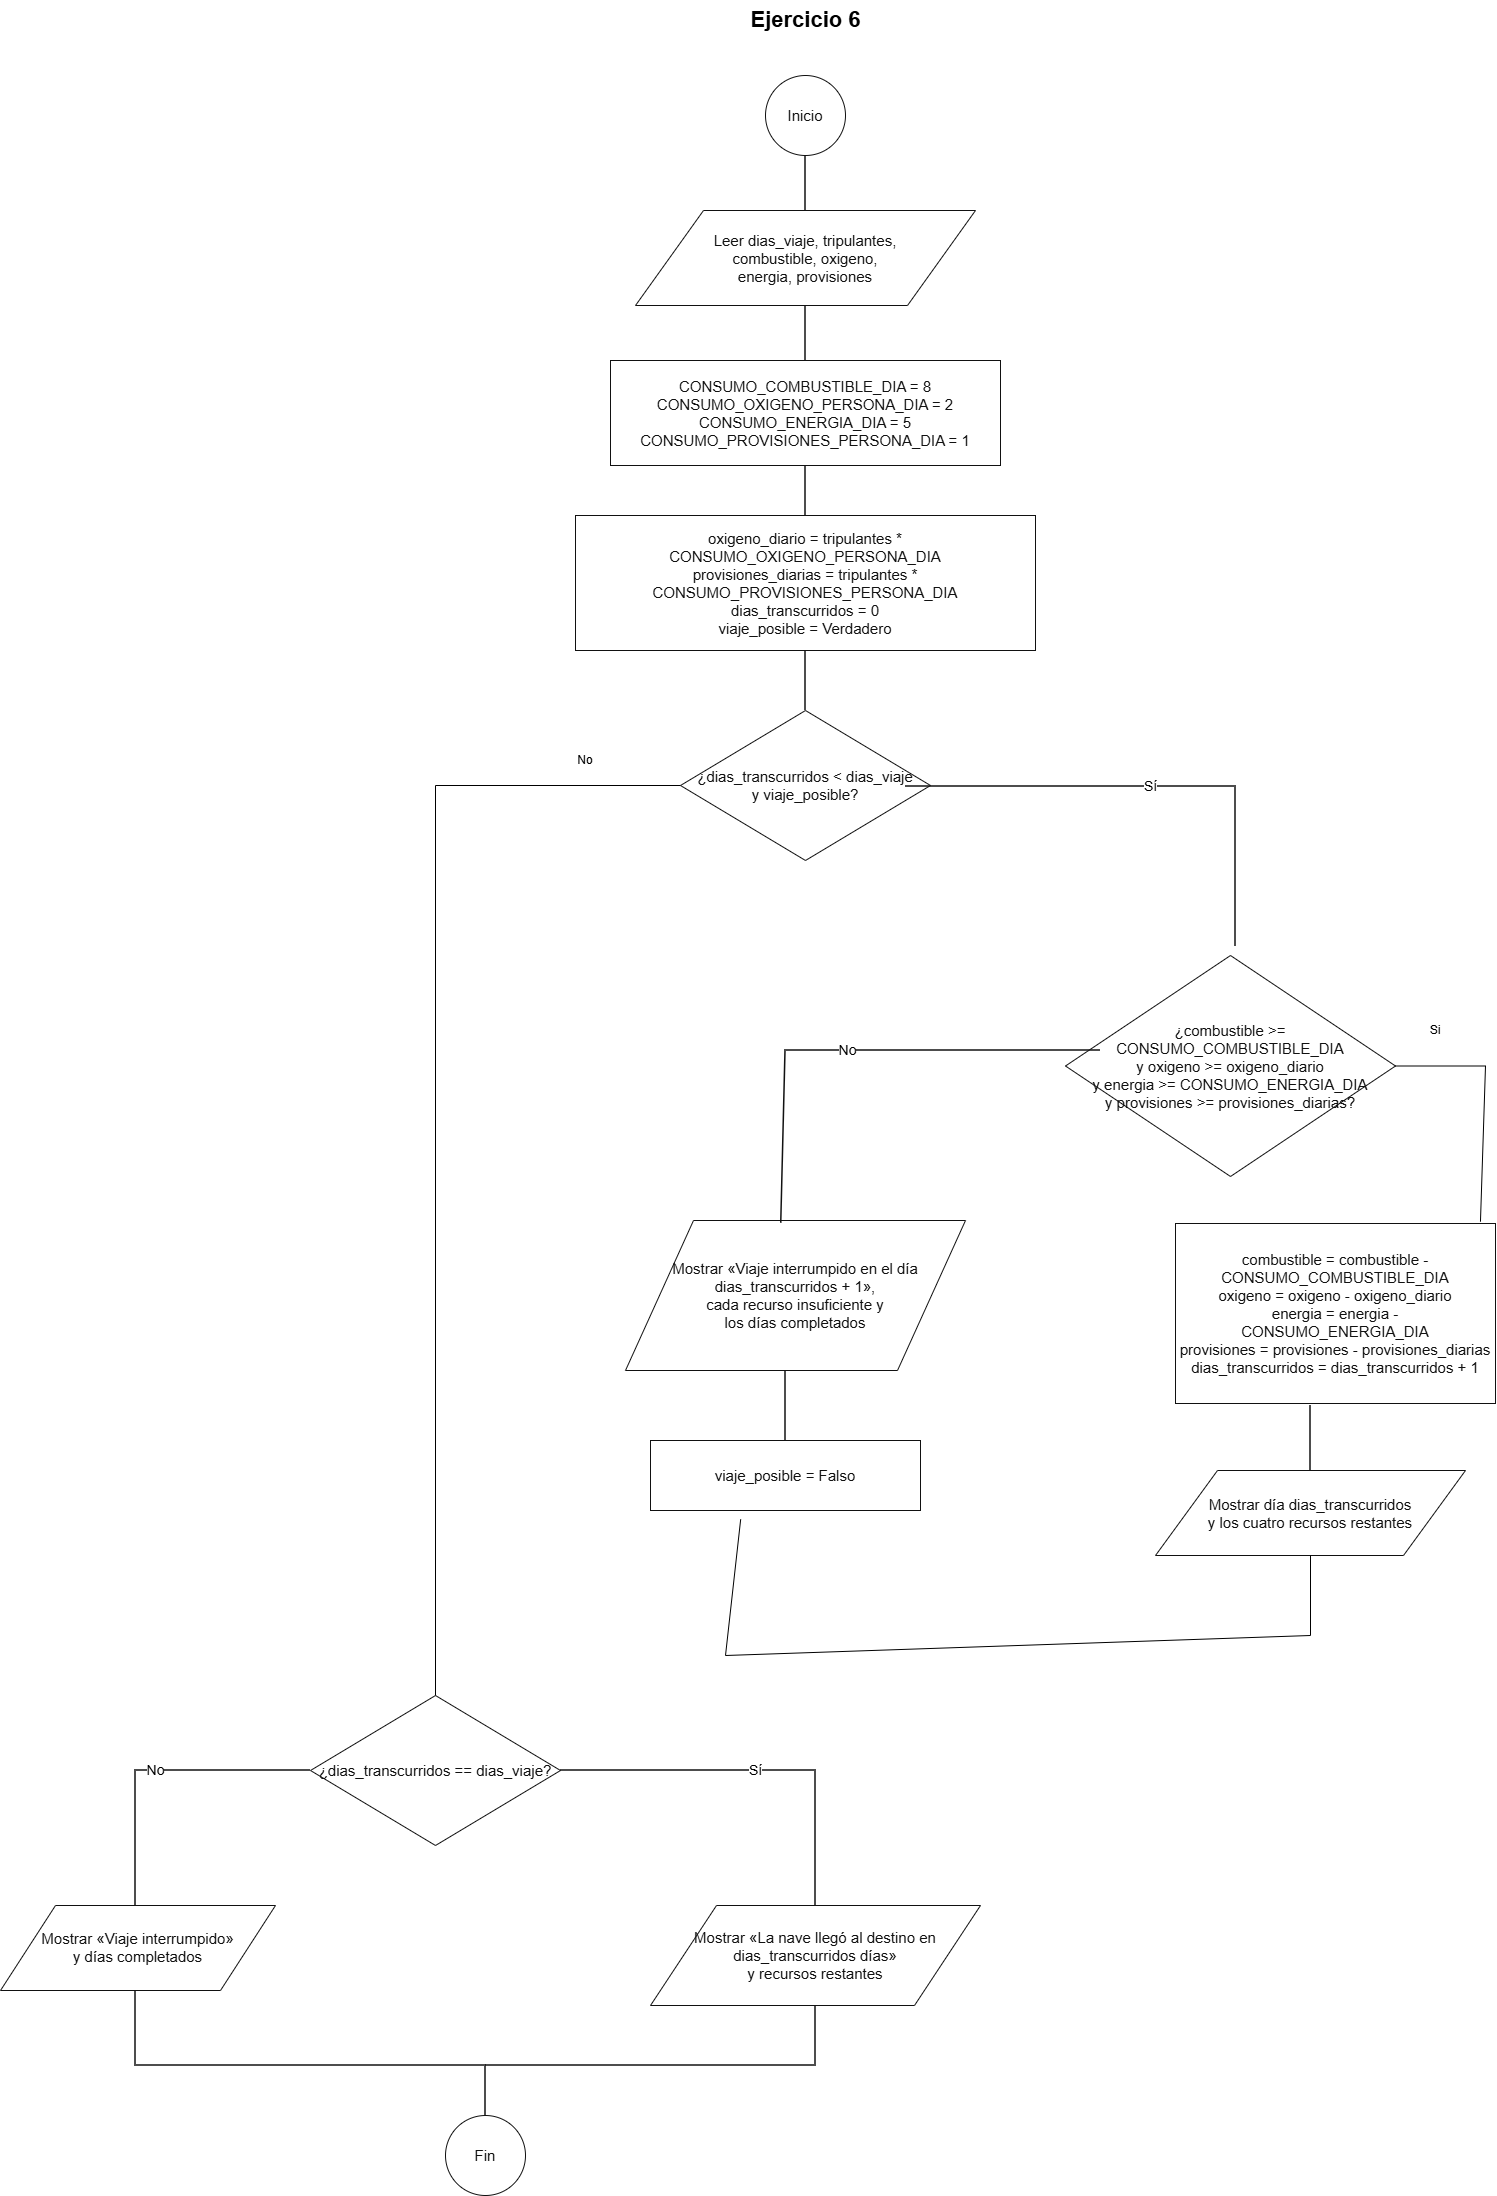

The diagram above was exported from draw.io. Its source (the exported page's mxGraphModel, read from the mxfile embedded in the PNG):
<mxGraphModel dx="7209" dy="2818" grid="1" gridSize="10" guides="1" tooltips="1" connect="1" arrows="1" fold="1" page="1" pageScale="1" pageWidth="1800" pageHeight="2200" math="0" shadow="0">
  <root>
    <mxCell id="0" />
    <mxCell id="1" parent="0" />
    <mxCell id="title" parent="1" style="text;html=1;strokeColor=none;fillColor=none;fontSize=22;fontStyle=1;align=center;" value="Ejercicio 6" vertex="1">
      <mxGeometry height="50" width="360" x="720" y="15" as="geometry" />
    </mxCell>
    <mxCell id="start" parent="1" style="ellipse;whiteSpace=wrap;html=1;fillColor=#FFFFFF;strokeColor=#111111;fontColor=#111111;fontSize=15;align=center;verticalAlign=middle;" value="Inicio" vertex="1">
      <mxGeometry height="80" width="80" x="860" y="90" as="geometry" />
    </mxCell>
    <mxCell id="input" parent="1" style="shape=parallelogram;perimeter=parallelogramPerimeter;whiteSpace=wrap;html=1;fillColor=#FFFFFF;strokeColor=#111111;fontColor=#111111;fontSize=15;align=center;verticalAlign=middle;" value="Leer dias_viaje, tripulantes,&lt;br&gt;combustible, oxigeno,&lt;br&gt;energia, provisiones" vertex="1">
      <mxGeometry height="95" width="340" x="730" y="225" as="geometry" />
    </mxCell>
    <mxCell id="constants" parent="1" style="rounded=0;whiteSpace=wrap;html=1;fillColor=#FFFFFF;strokeColor=#111111;fontColor=#111111;fontSize=15;align=center;verticalAlign=middle;" value="CONSUMO_COMBUSTIBLE_DIA = 8&lt;br&gt;CONSUMO_OXIGENO_PERSONA_DIA = 2&lt;br&gt;CONSUMO_ENERGIA_DIA = 5&lt;br&gt;CONSUMO_PROVISIONES_PERSONA_DIA = 1" vertex="1">
      <mxGeometry height="105" width="390" x="705" y="375" as="geometry" />
    </mxCell>
    <mxCell id="init" parent="1" style="rounded=0;whiteSpace=wrap;html=1;fillColor=#FFFFFF;strokeColor=#111111;fontColor=#111111;fontSize=15;align=center;verticalAlign=middle;" value="oxigeno_diario = tripulantes * CONSUMO_OXIGENO_PERSONA_DIA&lt;br&gt;provisiones_diarias = tripulantes * CONSUMO_PROVISIONES_PERSONA_DIA&lt;br&gt;dias_transcurridos = 0&lt;br&gt;viaje_posible = Verdadero" vertex="1">
      <mxGeometry height="135" width="460" x="670" y="530" as="geometry" />
    </mxCell>
    <mxCell id="while" parent="1" style="rhombus;perimeter=rhombusPerimeter;whiteSpace=wrap;html=1;fillColor=#FFFFFF;strokeColor=#111111;fontColor=#111111;fontSize=15;align=center;verticalAlign=middle;" value="¿dias_transcurridos &amp;lt; dias_viaje&lt;br&gt;y viaje_posible?" vertex="1">
      <mxGeometry height="150" width="250" x="775" y="725" as="geometry" />
    </mxCell>
    <mxCell id="resource" parent="1" style="rhombus;perimeter=rhombusPerimeter;whiteSpace=wrap;html=1;fillColor=#FFFFFF;strokeColor=#111111;fontColor=#111111;fontSize=15;align=center;verticalAlign=middle;" value="¿combustible &amp;gt;= CONSUMO_COMBUSTIBLE_DIA&lt;br&gt;y oxigeno &amp;gt;= oxigeno_diario&lt;br&gt;y energia &amp;gt;= CONSUMO_ENERGIA_DIA&lt;br&gt;y provisiones &amp;gt;= provisiones_diarias?" vertex="1">
      <mxGeometry height="221" width="330" x="1160" y="970" as="geometry" />
    </mxCell>
    <mxCell id="fail" parent="1" style="shape=parallelogram;perimeter=parallelogramPerimeter;whiteSpace=wrap;html=1;fillColor=#FFFFFF;strokeColor=#111111;fontColor=#111111;fontSize=15;align=center;verticalAlign=middle;" value="Mostrar «Viaje interrumpido en el día&lt;br&gt;dias_transcurridos + 1»,&lt;br&gt;cada recurso insuficiente y&lt;br&gt;los días completados" vertex="1">
      <mxGeometry height="150" width="340" x="720" y="1235" as="geometry" />
    </mxCell>
    <mxCell id="stop" parent="1" style="rounded=0;whiteSpace=wrap;html=1;fillColor=#FFFFFF;strokeColor=#111111;fontColor=#111111;fontSize=15;align=center;verticalAlign=middle;" value="viaje_posible = Falso" vertex="1">
      <mxGeometry height="70" width="270" x="745" y="1455" as="geometry" />
    </mxCell>
    <mxCell id="consume" parent="1" style="rounded=0;whiteSpace=wrap;html=1;fillColor=#FFFFFF;strokeColor=#111111;fontColor=#111111;fontSize=15;align=center;verticalAlign=middle;" value="combustible = combustible - CONSUMO_COMBUSTIBLE_DIA&lt;br&gt;oxigeno = oxigeno - oxigeno_diario&lt;br&gt;energia = energia - CONSUMO_ENERGIA_DIA&lt;br&gt;provisiones = provisiones - provisiones_diarias&lt;br&gt;dias_transcurridos = dias_transcurridos + 1" vertex="1">
      <mxGeometry height="180" width="320" x="1270" y="1238" as="geometry" />
    </mxCell>
    <mxCell id="daily" parent="1" style="shape=parallelogram;perimeter=parallelogramPerimeter;whiteSpace=wrap;html=1;fillColor=#FFFFFF;strokeColor=#111111;fontColor=#111111;fontSize=15;align=center;verticalAlign=middle;" value="Mostrar día dias_transcurridos&lt;br&gt;y los cuatro recursos restantes" vertex="1">
      <mxGeometry height="85" width="310" x="1250" y="1485" as="geometry" />
    </mxCell>
    <mxCell id="result" parent="1" style="rhombus;perimeter=rhombusPerimeter;whiteSpace=wrap;html=1;fillColor=#FFFFFF;strokeColor=#111111;fontColor=#111111;fontSize=15;align=center;verticalAlign=middle;" value="¿dias_transcurridos == dias_viaje?" vertex="1">
      <mxGeometry height="150" width="250" x="405" y="1710" as="geometry" />
    </mxCell>
    <mxCell id="interrupted" parent="1" style="shape=parallelogram;perimeter=parallelogramPerimeter;whiteSpace=wrap;html=1;fillColor=#FFFFFF;strokeColor=#111111;fontColor=#111111;fontSize=15;align=center;verticalAlign=middle;" value="Mostrar «Viaje interrumpido»&lt;br&gt;y días completados" vertex="1">
      <mxGeometry height="85" width="275" x="95" y="1920" as="geometry" />
    </mxCell>
    <mxCell id="success" parent="1" style="shape=parallelogram;perimeter=parallelogramPerimeter;whiteSpace=wrap;html=1;fillColor=#FFFFFF;strokeColor=#111111;fontColor=#111111;fontSize=15;align=center;verticalAlign=middle;" value="Mostrar «La nave llegó al destino en&lt;br&gt;dias_transcurridos días»&lt;br&gt;y recursos restantes" vertex="1">
      <mxGeometry height="100" width="330" x="745" y="1920" as="geometry" />
    </mxCell>
    <mxCell id="end" parent="1" style="ellipse;whiteSpace=wrap;html=1;fillColor=#FFFFFF;strokeColor=#111111;fontColor=#111111;fontSize=15;align=center;verticalAlign=middle;" value="Fin" vertex="1">
      <mxGeometry height="80" width="80" x="540" y="2130" as="geometry" />
    </mxCell>
    <mxCell id="m0" edge="1" parent="1" style="endArrow=none;startArrow=none;html=1;rounded=0;edgeStyle=none;strokeColor=#111111;strokeWidth=1.5;fontSize=14;labelBackgroundColor=#FFFFFF;" value="">
      <mxGeometry relative="1" as="geometry">
        <mxPoint x="900" y="170" as="sourcePoint" />
        <mxPoint x="900" y="225" as="targetPoint" />
      </mxGeometry>
    </mxCell>
    <mxCell id="m1" edge="1" parent="1" style="endArrow=none;startArrow=none;html=1;rounded=0;edgeStyle=none;strokeColor=#111111;strokeWidth=1.5;fontSize=14;labelBackgroundColor=#FFFFFF;" value="">
      <mxGeometry relative="1" as="geometry">
        <mxPoint x="900" y="320" as="sourcePoint" />
        <mxPoint x="900" y="375" as="targetPoint" />
      </mxGeometry>
    </mxCell>
    <mxCell id="m2" edge="1" parent="1" style="endArrow=none;startArrow=none;html=1;rounded=0;edgeStyle=none;strokeColor=#111111;strokeWidth=1.5;fontSize=14;labelBackgroundColor=#FFFFFF;" value="">
      <mxGeometry relative="1" as="geometry">
        <mxPoint x="900" y="480" as="sourcePoint" />
        <mxPoint x="900" y="530" as="targetPoint" />
      </mxGeometry>
    </mxCell>
    <mxCell id="m3" edge="1" parent="1" style="endArrow=none;startArrow=none;html=1;rounded=0;edgeStyle=none;strokeColor=#111111;strokeWidth=1.5;fontSize=14;labelBackgroundColor=#FFFFFF;" value="">
      <mxGeometry relative="1" as="geometry">
        <mxPoint x="900" y="665" as="sourcePoint" />
        <mxPoint x="900" y="725" as="targetPoint" />
      </mxGeometry>
    </mxCell>
    <mxCell id="while_yes" edge="1" parent="1" style="endArrow=none;startArrow=none;html=1;rounded=0;edgeStyle=none;strokeColor=#111111;strokeWidth=1.5;fontSize=14;labelBackgroundColor=#FFFFFF;" value="Sí">
      <mxGeometry relative="1" as="geometry">
        <Array as="points">
          <mxPoint x="1330" y="801" />
        </Array>
        <mxPoint x="1000" y="801" as="sourcePoint" />
        <mxPoint x="1330" y="961" as="targetPoint" />
      </mxGeometry>
    </mxCell>
    <mxCell id="resource_no" edge="1" parent="1" style="endArrow=none;startArrow=none;html=1;rounded=0;edgeStyle=none;strokeColor=#111111;strokeWidth=1.5;fontSize=14;labelBackgroundColor=#FFFFFF;entryX=0.458;entryY=0.018;entryDx=0;entryDy=0;entryPerimeter=0;" target="fail" value="No">
      <mxGeometry relative="1" x="0.0374" as="geometry">
        <Array as="points">
          <mxPoint x="880" y="1065" />
        </Array>
        <mxPoint x="1195" y="1065" as="sourcePoint" />
        <mxPoint x="880" y="1220" as="targetPoint" />
      </mxGeometry>
    </mxCell>
    <mxCell id="fail_to_stop" edge="1" parent="1" style="endArrow=none;startArrow=none;html=1;rounded=0;edgeStyle=none;strokeColor=#111111;strokeWidth=1.5;fontSize=14;labelBackgroundColor=#FFFFFF;" value="">
      <mxGeometry relative="1" as="geometry">
        <mxPoint x="880" y="1385" as="sourcePoint" />
        <mxPoint x="880" y="1455" as="targetPoint" />
      </mxGeometry>
    </mxCell>
    <mxCell id="consume_to_daily" edge="1" parent="1" style="endArrow=none;startArrow=none;html=1;rounded=0;edgeStyle=none;strokeColor=#111111;strokeWidth=1.5;fontSize=14;labelBackgroundColor=#FFFFFF;" value="">
      <mxGeometry relative="1" as="geometry">
        <mxPoint x="1405" y="1420" as="sourcePoint" />
        <mxPoint x="1405" y="1485" as="targetPoint" />
      </mxGeometry>
    </mxCell>
    <mxCell id="result_yes" edge="1" parent="1" style="endArrow=none;startArrow=none;html=1;rounded=0;edgeStyle=none;strokeColor=#111111;strokeWidth=1.5;fontSize=14;labelBackgroundColor=#FFFFFF;" value="Sí">
      <mxGeometry relative="1" as="geometry">
        <Array as="points">
          <mxPoint x="910" y="1785" />
        </Array>
        <mxPoint x="655" y="1785" as="sourcePoint" />
        <mxPoint x="910" y="1920" as="targetPoint" />
      </mxGeometry>
    </mxCell>
    <mxCell id="result_no" edge="1" parent="1" style="endArrow=none;startArrow=none;html=1;rounded=0;edgeStyle=none;strokeColor=#111111;strokeWidth=1.5;fontSize=14;labelBackgroundColor=#FFFFFF;" value="No">
      <mxGeometry relative="1" as="geometry">
        <Array as="points">
          <mxPoint x="230" y="1785" />
        </Array>
        <mxPoint x="405" y="1785" as="sourcePoint" />
        <mxPoint x="230" y="1920" as="targetPoint" />
      </mxGeometry>
    </mxCell>
    <mxCell id="interrupted_end" edge="1" parent="1" style="endArrow=none;startArrow=none;html=1;rounded=0;edgeStyle=none;strokeColor=#111111;strokeWidth=1.5;fontSize=14;labelBackgroundColor=#FFFFFF;" value="">
      <mxGeometry relative="1" as="geometry">
        <Array as="points">
          <mxPoint x="230" y="2080" />
          <mxPoint x="580" y="2080" />
        </Array>
        <mxPoint x="230" y="2005" as="sourcePoint" />
        <mxPoint x="580" y="2130" as="targetPoint" />
      </mxGeometry>
    </mxCell>
    <mxCell id="success_end" edge="1" parent="1" style="endArrow=none;startArrow=none;html=1;rounded=0;edgeStyle=none;strokeColor=#111111;strokeWidth=1.5;fontSize=14;labelBackgroundColor=#FFFFFF;" value="">
      <mxGeometry relative="1" as="geometry">
        <Array as="points">
          <mxPoint x="910" y="2080" />
        </Array>
        <mxPoint x="910" y="2020" as="sourcePoint" />
        <mxPoint x="580" y="2080" as="targetPoint" />
      </mxGeometry>
    </mxCell>
    <mxCell id="1qW-wyco4jEYqyUGLqOX-1" edge="1" parent="1" source="consume" style="endArrow=none;html=1;rounded=0;defaultLabelBackgroundColor=page;labelPadding=0 4;entryX=1;entryY=0.5;entryDx=0;entryDy=0;exitX=0.953;exitY=-0.01;exitDx=0;exitDy=0;exitPerimeter=0;" target="resource" value="">
      <mxGeometry height="50" relative="1" width="50" x="0.1082" as="geometry">
        <Array as="points">
          <mxPoint x="1580" y="1080.5" />
        </Array>
        <mxPoint x="1540" y="1190" as="sourcePoint" />
        <mxPoint x="1060" y="1090" as="targetPoint" />
      </mxGeometry>
    </mxCell>
    <mxCell id="1qW-wyco4jEYqyUGLqOX-2" parent="1" style="text;html=1;whiteSpace=wrap;strokeColor=none;fillColor=none;align=center;verticalAlign=middle;rounded=0;" value="Si" vertex="1">
      <mxGeometry height="30" width="60" x="1500" y="1030" as="geometry" />
    </mxCell>
    <mxCell id="1qW-wyco4jEYqyUGLqOX-4" edge="1" parent="1" source="stop" style="endArrow=none;html=1;rounded=0;defaultLabelBackgroundColor=page;labelPadding=0 4;exitX=0.334;exitY=1.126;exitDx=0;exitDy=0;exitPerimeter=0;entryX=0.5;entryY=1;entryDx=0;entryDy=0;" target="daily" value="">
      <mxGeometry height="50" relative="1" width="50" x="0.0077" as="geometry">
        <Array as="points">
          <mxPoint x="820" y="1670" />
          <mxPoint x="1405" y="1650" />
        </Array>
        <mxPoint x="850" y="1610" as="sourcePoint" />
        <mxPoint x="1380" y="1650" as="targetPoint" />
      </mxGeometry>
    </mxCell>
    <mxCell id="1qW-wyco4jEYqyUGLqOX-5" edge="1" parent="1" source="result" style="endArrow=none;html=1;rounded=0;defaultLabelBackgroundColor=page;labelPadding=0 4;entryX=0;entryY=0.5;entryDx=0;entryDy=0;exitX=0.5;exitY=0;exitDx=0;exitDy=0;" target="while" value="">
      <mxGeometry height="50" relative="1" width="50" as="geometry">
        <Array as="points">
          <mxPoint x="530" y="800" />
        </Array>
        <mxPoint x="850" y="1100" as="sourcePoint" />
        <mxPoint x="900" y="1050" as="targetPoint" />
      </mxGeometry>
    </mxCell>
    <mxCell id="1qW-wyco4jEYqyUGLqOX-6" parent="1" style="text;html=1;whiteSpace=wrap;strokeColor=none;fillColor=none;align=center;verticalAlign=middle;rounded=0;" value="No" vertex="1">
      <mxGeometry height="30" width="60" x="650" y="760" as="geometry" />
    </mxCell>
  </root>
</mxGraphModel>